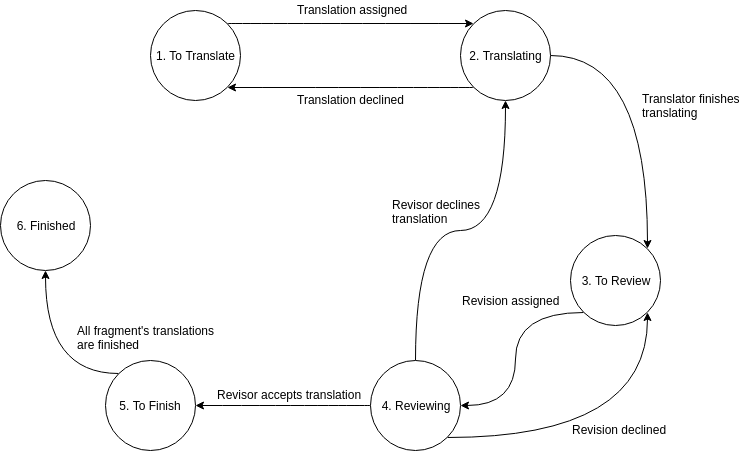

The diagram above was exported from draw.io. Its source (the exported page's mxGraphModel, read from the mxfile embedded in the PNG):
<mxGraphModel dx="1010" dy="500" grid="1" gridSize="10" guides="1" tooltips="1" connect="1" arrows="1" fold="1" page="1" pageScale="1" pageWidth="827" pageHeight="1169" math="0" shadow="0">
  <root>
    <mxCell id="0" />
    <mxCell id="1" parent="0" />
    <mxCell id="RrWIF_xPqlanmt8I1Ti3-3" style="rounded=1;orthogonalLoop=1;jettySize=auto;html=1;exitX=1;exitY=0;exitDx=0;exitDy=0;entryX=0;entryY=0;entryDx=0;entryDy=0;edgeStyle=orthogonalEdgeStyle;curved=1;" parent="1" source="RrWIF_xPqlanmt8I1Ti3-1" target="RrWIF_xPqlanmt8I1Ti3-2" edge="1">
      <mxGeometry relative="1" as="geometry" />
    </mxCell>
    <mxCell id="RrWIF_xPqlanmt8I1Ti3-1" value="1. To Translate" style="ellipse;whiteSpace=wrap;html=1;aspect=fixed;" parent="1" vertex="1">
      <mxGeometry x="210" y="120" width="90" height="90" as="geometry" />
    </mxCell>
    <mxCell id="RrWIF_xPqlanmt8I1Ti3-5" style="edgeStyle=orthogonalEdgeStyle;curved=1;rounded=1;orthogonalLoop=1;jettySize=auto;html=1;exitX=0;exitY=1;exitDx=0;exitDy=0;entryX=1;entryY=1;entryDx=0;entryDy=0;" parent="1" source="RrWIF_xPqlanmt8I1Ti3-2" target="RrWIF_xPqlanmt8I1Ti3-1" edge="1">
      <mxGeometry relative="1" as="geometry" />
    </mxCell>
    <mxCell id="RrWIF_xPqlanmt8I1Ti3-8" style="edgeStyle=orthogonalEdgeStyle;curved=1;rounded=1;orthogonalLoop=1;jettySize=auto;html=1;exitX=1;exitY=0.5;exitDx=0;exitDy=0;entryX=1;entryY=0;entryDx=0;entryDy=0;" parent="1" source="RrWIF_xPqlanmt8I1Ti3-2" target="RrWIF_xPqlanmt8I1Ti3-4" edge="1">
      <mxGeometry relative="1" as="geometry" />
    </mxCell>
    <mxCell id="RrWIF_xPqlanmt8I1Ti3-2" value="2. Translating" style="ellipse;whiteSpace=wrap;html=1;aspect=fixed;" parent="1" vertex="1">
      <mxGeometry x="520" y="120" width="90" height="90" as="geometry" />
    </mxCell>
    <mxCell id="RrWIF_xPqlanmt8I1Ti3-13" style="edgeStyle=orthogonalEdgeStyle;curved=1;rounded=1;orthogonalLoop=1;jettySize=auto;html=1;exitX=0;exitY=1;exitDx=0;exitDy=0;entryX=1;entryY=0.5;entryDx=0;entryDy=0;" parent="1" source="RrWIF_xPqlanmt8I1Ti3-4" target="RrWIF_xPqlanmt8I1Ti3-11" edge="1">
      <mxGeometry relative="1" as="geometry" />
    </mxCell>
    <mxCell id="RrWIF_xPqlanmt8I1Ti3-4" value="3. To Review" style="ellipse;whiteSpace=wrap;html=1;aspect=fixed;" parent="1" vertex="1">
      <mxGeometry x="630" y="345" width="90" height="90" as="geometry" />
    </mxCell>
    <mxCell id="RrWIF_xPqlanmt8I1Ti3-6" value="Translation assigned" style="text;html=1;resizable=0;points=[];autosize=1;align=left;verticalAlign=top;spacingTop=-4;" parent="1" vertex="1">
      <mxGeometry x="355" y="110" width="130" height="20" as="geometry" />
    </mxCell>
    <mxCell id="RrWIF_xPqlanmt8I1Ti3-7" value="Translation declined&lt;br&gt;" style="text;html=1;resizable=0;points=[];autosize=1;align=left;verticalAlign=top;spacingTop=-4;" parent="1" vertex="1">
      <mxGeometry x="355" y="200" width="120" height="20" as="geometry" />
    </mxCell>
    <mxCell id="RrWIF_xPqlanmt8I1Ti3-9" value="Translator finishes&lt;br&gt;translating&lt;br&gt;" style="text;html=1;resizable=0;points=[];autosize=1;align=left;verticalAlign=top;spacingTop=-4;" parent="1" vertex="1">
      <mxGeometry x="700" y="199" width="110" height="30" as="geometry" />
    </mxCell>
    <mxCell id="RrWIF_xPqlanmt8I1Ti3-12" style="edgeStyle=orthogonalEdgeStyle;curved=1;rounded=1;orthogonalLoop=1;jettySize=auto;html=1;exitX=0.5;exitY=0;exitDx=0;exitDy=0;entryX=0.5;entryY=1;entryDx=0;entryDy=0;" parent="1" source="RrWIF_xPqlanmt8I1Ti3-11" target="RrWIF_xPqlanmt8I1Ti3-2" edge="1">
      <mxGeometry relative="1" as="geometry">
        <Array as="points">
          <mxPoint x="475" y="340" />
          <mxPoint x="565" y="340" />
        </Array>
      </mxGeometry>
    </mxCell>
    <mxCell id="RrWIF_xPqlanmt8I1Ti3-16" style="edgeStyle=orthogonalEdgeStyle;curved=1;rounded=1;orthogonalLoop=1;jettySize=auto;html=1;exitX=0;exitY=0.5;exitDx=0;exitDy=0;entryX=1;entryY=0.5;entryDx=0;entryDy=0;" parent="1" source="RrWIF_xPqlanmt8I1Ti3-11" target="RrWIF_xPqlanmt8I1Ti3-14" edge="1">
      <mxGeometry relative="1" as="geometry" />
    </mxCell>
    <mxCell id="RrWIF_xPqlanmt8I1Ti3-22" style="edgeStyle=orthogonalEdgeStyle;curved=1;rounded=1;orthogonalLoop=1;jettySize=auto;html=1;exitX=1;exitY=1;exitDx=0;exitDy=0;entryX=1;entryY=1;entryDx=0;entryDy=0;" parent="1" source="RrWIF_xPqlanmt8I1Ti3-11" target="RrWIF_xPqlanmt8I1Ti3-4" edge="1">
      <mxGeometry relative="1" as="geometry" />
    </mxCell>
    <mxCell id="RrWIF_xPqlanmt8I1Ti3-11" value="4. Reviewing" style="ellipse;whiteSpace=wrap;html=1;aspect=fixed;" parent="1" vertex="1">
      <mxGeometry x="430" y="470" width="90" height="90" as="geometry" />
    </mxCell>
    <mxCell id="RrWIF_xPqlanmt8I1Ti3-17" style="edgeStyle=orthogonalEdgeStyle;curved=1;rounded=1;orthogonalLoop=1;jettySize=auto;html=1;exitX=0;exitY=0;exitDx=0;exitDy=0;" parent="1" source="RrWIF_xPqlanmt8I1Ti3-14" target="RrWIF_xPqlanmt8I1Ti3-15" edge="1">
      <mxGeometry relative="1" as="geometry" />
    </mxCell>
    <mxCell id="RrWIF_xPqlanmt8I1Ti3-14" value="5. To Finish" style="ellipse;whiteSpace=wrap;html=1;aspect=fixed;" parent="1" vertex="1">
      <mxGeometry x="165" y="470" width="90" height="90" as="geometry" />
    </mxCell>
    <mxCell id="RrWIF_xPqlanmt8I1Ti3-15" value="6. Finished" style="ellipse;whiteSpace=wrap;html=1;aspect=fixed;" parent="1" vertex="1">
      <mxGeometry x="60" y="290" width="90" height="90" as="geometry" />
    </mxCell>
    <mxCell id="RrWIF_xPqlanmt8I1Ti3-18" value="Revisor accepts translation&lt;br&gt;" style="text;html=1;resizable=0;points=[];autosize=1;align=left;verticalAlign=top;spacingTop=-4;" parent="1" vertex="1">
      <mxGeometry x="275" y="495" width="160" height="20" as="geometry" />
    </mxCell>
    <mxCell id="RrWIF_xPqlanmt8I1Ti3-20" value="All fragment's translations&lt;br&gt;are finished&lt;br&gt;" style="text;html=1;resizable=0;points=[];autosize=1;align=left;verticalAlign=top;spacingTop=-4;" parent="1" vertex="1">
      <mxGeometry x="135" y="431" width="150" height="30" as="geometry" />
    </mxCell>
    <mxCell id="RrWIF_xPqlanmt8I1Ti3-21" value="Revisor declines&lt;br&gt;translation&lt;br&gt;" style="text;html=1;resizable=0;points=[];autosize=1;align=left;verticalAlign=top;spacingTop=-4;" parent="1" vertex="1">
      <mxGeometry x="450" y="305" width="100" height="30" as="geometry" />
    </mxCell>
    <mxCell id="RrWIF_xPqlanmt8I1Ti3-23" value="Revision assigned" style="text;html=1;resizable=0;points=[];autosize=1;align=left;verticalAlign=top;spacingTop=-4;" parent="1" vertex="1">
      <mxGeometry x="520" y="401" width="110" height="20" as="geometry" />
    </mxCell>
    <mxCell id="RrWIF_xPqlanmt8I1Ti3-24" value="Revision declined&lt;br&gt;" style="text;html=1;resizable=0;points=[];autosize=1;align=left;verticalAlign=top;spacingTop=-4;" parent="1" vertex="1">
      <mxGeometry x="630" y="530" width="110" height="20" as="geometry" />
    </mxCell>
  </root>
</mxGraphModel>